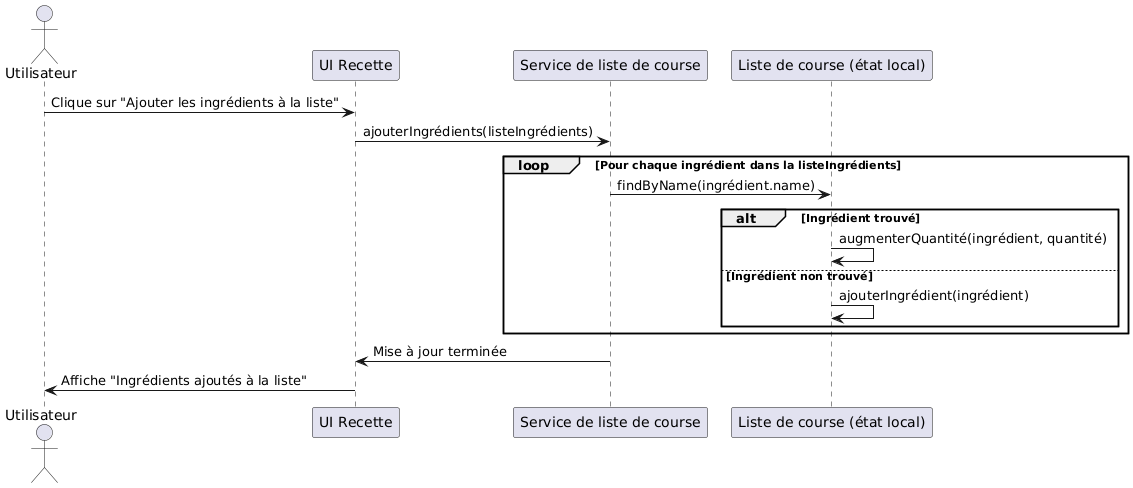

The diagram above was rendered by PlantUML. Its source (embedded in the PNG):
@startuml
actor Utilisateur
participant "UI Recette" as UI
participant "Service de liste de course" as ListService
participant "Liste de course (état local)" as ShopList

Utilisateur -> UI: Clique sur "Ajouter les ingrédients à la liste"
UI -> ListService: ajouterIngrédients(listeIngrédients)

loop Pour chaque ingrédient dans la listeIngrédients
  ListService -> ShopList: findByName(ingrédient.name)
  
  alt Ingrédient trouvé
    ShopList -> ShopList: augmenterQuantité(ingrédient, quantité)
  else Ingrédient non trouvé
    ShopList -> ShopList: ajouterIngrédient(ingrédient)
  end
end

ListService -> UI: Mise à jour terminée
UI -> Utilisateur: Affiche "Ingrédients ajoutés à la liste"
@enduml